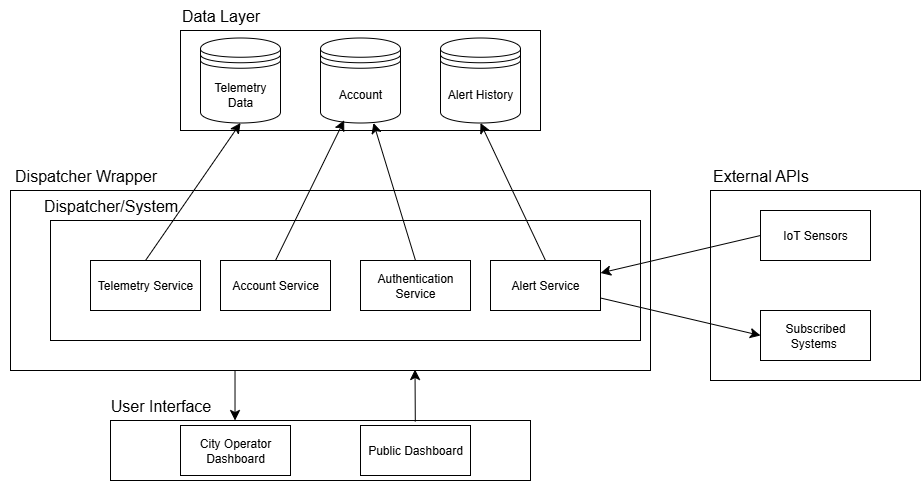

The diagram above was exported from draw.io. Its source (the exported page's mxGraphModel, read from the mxfile embedded in the PNG):
<mxGraphModel dx="2316" dy="1287" grid="1" gridSize="10" guides="1" tooltips="1" connect="1" arrows="1" fold="1" page="1" pageScale="1" pageWidth="850" pageHeight="1100" math="0" shadow="0">
  <root>
    <mxCell id="0" />
    <mxCell id="1" parent="0" />
    <mxCell id="U_Ot15oRfuPdI1vurGsh-1" value="" style="rounded=0;whiteSpace=wrap;html=1;" parent="1" vertex="1">
      <mxGeometry x="240" y="110" width="360" height="100" as="geometry" />
    </mxCell>
    <mxCell id="U_Ot15oRfuPdI1vurGsh-2" value="Data Layer" style="text;html=1;align=center;verticalAlign=middle;resizable=0;points=[];autosize=1;strokeColor=none;fillColor=none;fontSize=16;" parent="1" vertex="1">
      <mxGeometry x="230" y="80" width="100" height="30" as="geometry" />
    </mxCell>
    <mxCell id="U_Ot15oRfuPdI1vurGsh-4" value="Telemetry Data" style="shape=datastore;whiteSpace=wrap;html=1;" parent="1" vertex="1">
      <mxGeometry x="260" y="117.5" width="80" height="85" as="geometry" />
    </mxCell>
    <mxCell id="U_Ot15oRfuPdI1vurGsh-5" value="Alert History" style="shape=datastore;whiteSpace=wrap;html=1;" parent="1" vertex="1">
      <mxGeometry x="500" y="117.5" width="80" height="85" as="geometry" />
    </mxCell>
    <mxCell id="U_Ot15oRfuPdI1vurGsh-6" value="Account" style="shape=datastore;whiteSpace=wrap;html=1;" parent="1" vertex="1">
      <mxGeometry x="380" y="117.5" width="80" height="85" as="geometry" />
    </mxCell>
    <mxCell id="U_Ot15oRfuPdI1vurGsh-7" value="" style="rounded=0;whiteSpace=wrap;html=1;" parent="1" vertex="1">
      <mxGeometry x="70" y="270" width="640" height="180" as="geometry" />
    </mxCell>
    <mxCell id="U_Ot15oRfuPdI1vurGsh-8" value="Dispatcher Wrapper" style="text;html=1;align=center;verticalAlign=middle;resizable=0;points=[];autosize=1;strokeColor=none;fillColor=none;fontSize=16;" parent="1" vertex="1">
      <mxGeometry x="60" y="240" width="170" height="30" as="geometry" />
    </mxCell>
    <mxCell id="U_Ot15oRfuPdI1vurGsh-9" value="" style="rounded=0;whiteSpace=wrap;html=1;" parent="1" vertex="1">
      <mxGeometry x="110" y="300" width="590" height="120" as="geometry" />
    </mxCell>
    <mxCell id="U_Ot15oRfuPdI1vurGsh-10" value="Dispatcher/System" style="text;html=1;align=center;verticalAlign=middle;resizable=0;points=[];autosize=1;strokeColor=none;fillColor=none;fontSize=16;" parent="1" vertex="1">
      <mxGeometry x="90" y="270" width="160" height="30" as="geometry" />
    </mxCell>
    <mxCell id="U_Ot15oRfuPdI1vurGsh-11" value="" style="rounded=0;whiteSpace=wrap;html=1;" parent="1" vertex="1">
      <mxGeometry x="770" y="270" width="210" height="190" as="geometry" />
    </mxCell>
    <mxCell id="U_Ot15oRfuPdI1vurGsh-12" value="External APIs" style="text;html=1;align=center;verticalAlign=middle;resizable=0;points=[];autosize=1;strokeColor=none;fillColor=none;fontSize=16;" parent="1" vertex="1">
      <mxGeometry x="760" y="240" width="120" height="30" as="geometry" />
    </mxCell>
    <mxCell id="U_Ot15oRfuPdI1vurGsh-21" style="edgeStyle=none;curved=1;rounded=0;orthogonalLoop=1;jettySize=auto;html=1;exitX=0;exitY=0.5;exitDx=0;exitDy=0;entryX=1;entryY=0.25;entryDx=0;entryDy=0;fontSize=12;startSize=8;endSize=8;" parent="1" source="U_Ot15oRfuPdI1vurGsh-14" target="U_Ot15oRfuPdI1vurGsh-17" edge="1">
      <mxGeometry relative="1" as="geometry" />
    </mxCell>
    <mxCell id="U_Ot15oRfuPdI1vurGsh-14" value="IoT Sensors" style="html=1;whiteSpace=wrap;" parent="1" vertex="1">
      <mxGeometry x="820" y="290" width="110" height="50" as="geometry" />
    </mxCell>
    <mxCell id="U_Ot15oRfuPdI1vurGsh-15" value="Subscribed Systems&amp;nbsp;" style="html=1;whiteSpace=wrap;" parent="1" vertex="1">
      <mxGeometry x="820" y="390" width="110" height="50" as="geometry" />
    </mxCell>
    <mxCell id="U_Ot15oRfuPdI1vurGsh-26" style="edgeStyle=none;curved=1;rounded=0;orthogonalLoop=1;jettySize=auto;html=1;exitX=0.5;exitY=0;exitDx=0;exitDy=0;entryX=0.5;entryY=1;entryDx=0;entryDy=0;fontSize=12;startSize=8;endSize=8;" parent="1" source="U_Ot15oRfuPdI1vurGsh-16" target="U_Ot15oRfuPdI1vurGsh-4" edge="1">
      <mxGeometry relative="1" as="geometry" />
    </mxCell>
    <mxCell id="U_Ot15oRfuPdI1vurGsh-16" value="Telemetry Service" style="html=1;whiteSpace=wrap;" parent="1" vertex="1">
      <mxGeometry x="150" y="340" width="110" height="50" as="geometry" />
    </mxCell>
    <mxCell id="U_Ot15oRfuPdI1vurGsh-22" style="edgeStyle=none;curved=1;rounded=0;orthogonalLoop=1;jettySize=auto;html=1;exitX=1;exitY=0.75;exitDx=0;exitDy=0;entryX=0;entryY=0.5;entryDx=0;entryDy=0;fontSize=12;startSize=8;endSize=8;" parent="1" source="U_Ot15oRfuPdI1vurGsh-17" target="U_Ot15oRfuPdI1vurGsh-15" edge="1">
      <mxGeometry relative="1" as="geometry" />
    </mxCell>
    <mxCell id="U_Ot15oRfuPdI1vurGsh-24" style="edgeStyle=none;curved=1;rounded=0;orthogonalLoop=1;jettySize=auto;html=1;exitX=0.5;exitY=0;exitDx=0;exitDy=0;entryX=0.5;entryY=1;entryDx=0;entryDy=0;fontSize=12;startSize=8;endSize=8;" parent="1" source="U_Ot15oRfuPdI1vurGsh-17" target="U_Ot15oRfuPdI1vurGsh-5" edge="1">
      <mxGeometry relative="1" as="geometry" />
    </mxCell>
    <mxCell id="U_Ot15oRfuPdI1vurGsh-17" value="Alert Service" style="html=1;whiteSpace=wrap;" parent="1" vertex="1">
      <mxGeometry x="550" y="340" width="110" height="50" as="geometry" />
    </mxCell>
    <mxCell id="U_Ot15oRfuPdI1vurGsh-25" style="edgeStyle=none;curved=1;rounded=0;orthogonalLoop=1;jettySize=auto;html=1;exitX=0.5;exitY=0;exitDx=0;exitDy=0;fontSize=12;startSize=8;endSize=8;" parent="1" source="U_Ot15oRfuPdI1vurGsh-18" target="U_Ot15oRfuPdI1vurGsh-6" edge="1">
      <mxGeometry relative="1" as="geometry" />
    </mxCell>
    <mxCell id="U_Ot15oRfuPdI1vurGsh-18" value="Authentication Service" style="html=1;whiteSpace=wrap;" parent="1" vertex="1">
      <mxGeometry x="420" y="340" width="110" height="50" as="geometry" />
    </mxCell>
    <mxCell id="U_Ot15oRfuPdI1vurGsh-23" style="edgeStyle=none;curved=1;rounded=0;orthogonalLoop=1;jettySize=auto;html=1;exitX=0.5;exitY=0;exitDx=0;exitDy=0;entryX=0.296;entryY=0.968;entryDx=0;entryDy=0;fontSize=12;startSize=8;endSize=8;entryPerimeter=0;" parent="1" source="U_Ot15oRfuPdI1vurGsh-19" target="U_Ot15oRfuPdI1vurGsh-6" edge="1">
      <mxGeometry relative="1" as="geometry" />
    </mxCell>
    <mxCell id="U_Ot15oRfuPdI1vurGsh-19" value="Account Service" style="html=1;whiteSpace=wrap;" parent="1" vertex="1">
      <mxGeometry x="280" y="340" width="110" height="50" as="geometry" />
    </mxCell>
    <mxCell id="U_Ot15oRfuPdI1vurGsh-27" value="" style="rounded=0;whiteSpace=wrap;html=1;" parent="1" vertex="1">
      <mxGeometry x="170" y="500" width="420" height="60" as="geometry" />
    </mxCell>
    <mxCell id="rfeyq8K6WE8hHTctVQZA-1" value="User Interface" style="text;html=1;align=center;verticalAlign=middle;resizable=0;points=[];autosize=1;strokeColor=none;fillColor=none;fontSize=16;" vertex="1" parent="1">
      <mxGeometry x="160" y="470" width="120" height="30" as="geometry" />
    </mxCell>
    <mxCell id="rfeyq8K6WE8hHTctVQZA-2" value="City Operator Dashboard&lt;span style=&quot;color: rgba(0, 0, 0, 0); font-family: monospace; font-size: 0px; text-align: start; text-wrap-mode: nowrap;&quot;&gt;%3CmxGraphModel%3E%3Croot%3E%3CmxCell%20id%3D%220%22%2F%3E%3CmxCell%20id%3D%221%22%20parent%3D%220%22%2F%3E%3CmxCell%20id%3D%222%22%20value%3D%22Telemetry%20Service%22%20style%3D%22html%3D1%3BwhiteSpace%3Dwrap%3B%22%20vertex%3D%221%22%20parent%3D%221%22%3E%3CmxGeometry%20x%3D%22150%22%20y%3D%22340%22%20width%3D%22110%22%20height%3D%2250%22%20as%3D%22geometry%22%2F%3E%3C%2FmxCell%3E%3C%2Froot%3E%3C%2FmxGraphModel%3E&lt;/span&gt;" style="html=1;whiteSpace=wrap;" vertex="1" parent="1">
      <mxGeometry x="240" y="505" width="110" height="50" as="geometry" />
    </mxCell>
    <mxCell id="rfeyq8K6WE8hHTctVQZA-3" value="Public Dashboard" style="html=1;whiteSpace=wrap;" vertex="1" parent="1">
      <mxGeometry x="420" y="505" width="110" height="50" as="geometry" />
    </mxCell>
    <mxCell id="rfeyq8K6WE8hHTctVQZA-4" style="edgeStyle=none;curved=1;rounded=0;orthogonalLoop=1;jettySize=auto;html=1;exitX=0.75;exitY=0;exitDx=0;exitDy=0;entryX=0.648;entryY=0.989;entryDx=0;entryDy=0;entryPerimeter=0;fontSize=12;startSize=8;endSize=8;" edge="1" parent="1">
      <mxGeometry relative="1" as="geometry">
        <mxPoint x="474.7999999999999" y="501" as="sourcePoint" />
        <mxPoint x="474.5199999999999" y="449.02" as="targetPoint" />
      </mxGeometry>
    </mxCell>
    <mxCell id="rfeyq8K6WE8hHTctVQZA-5" style="edgeStyle=none;curved=1;rounded=0;orthogonalLoop=1;jettySize=auto;html=1;exitX=0.25;exitY=1;exitDx=0;exitDy=0;fontSize=12;startSize=8;endSize=8;" edge="1" parent="1">
      <mxGeometry relative="1" as="geometry">
        <mxPoint x="294.5200000000001" y="450.0000000000001" as="sourcePoint" />
        <mxPoint x="294.52" y="500" as="targetPoint" />
      </mxGeometry>
    </mxCell>
  </root>
</mxGraphModel>